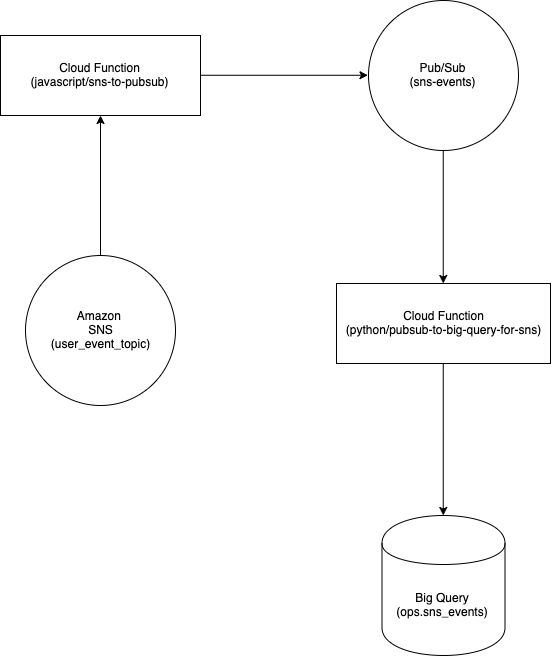

The diagram above was exported from draw.io. Its source (the exported page's mxGraphModel, read from the mxfile embedded in the PNG):
<mxGraphModel dx="1379" dy="882" grid="1" gridSize="10" guides="1" tooltips="1" connect="1" arrows="1" fold="1" page="1" pageScale="1" pageWidth="827" pageHeight="1169" background="none" math="0" shadow="0">
  <root>
    <mxCell id="0" />
    <mxCell id="1" parent="0" />
    <mxCell id="-rc03XJtE_RG76Xm0kRI-1" value="Amazon&amp;nbsp;&lt;br&gt;SNS&lt;br&gt;(user_event_topic)" style="ellipse;whiteSpace=wrap;html=1;aspect=fixed;" vertex="1" parent="1">
      <mxGeometry x="95" y="350" width="150" height="150" as="geometry" />
    </mxCell>
    <mxCell id="-rc03XJtE_RG76Xm0kRI-7" style="edgeStyle=orthogonalEdgeStyle;rounded=0;orthogonalLoop=1;jettySize=auto;html=1;exitX=1;exitY=0.5;exitDx=0;exitDy=0;entryX=0;entryY=0.5;entryDx=0;entryDy=0;" edge="1" parent="1" source="-rc03XJtE_RG76Xm0kRI-2" target="-rc03XJtE_RG76Xm0kRI-3">
      <mxGeometry relative="1" as="geometry" />
    </mxCell>
    <mxCell id="-rc03XJtE_RG76Xm0kRI-2" value="Cloud Function&lt;br&gt;(javascript/sns-to-pubsub)" style="rounded=0;whiteSpace=wrap;html=1;" vertex="1" parent="1">
      <mxGeometry x="70" y="130" width="200" height="80" as="geometry" />
    </mxCell>
    <mxCell id="-rc03XJtE_RG76Xm0kRI-8" style="edgeStyle=orthogonalEdgeStyle;rounded=0;orthogonalLoop=1;jettySize=auto;html=1;exitX=0.5;exitY=1;exitDx=0;exitDy=0;entryX=0.5;entryY=0;entryDx=0;entryDy=0;" edge="1" parent="1" source="-rc03XJtE_RG76Xm0kRI-3" target="-rc03XJtE_RG76Xm0kRI-4">
      <mxGeometry relative="1" as="geometry" />
    </mxCell>
    <mxCell id="-rc03XJtE_RG76Xm0kRI-3" value="Pub/Sub&lt;br&gt;(sns-events)" style="ellipse;whiteSpace=wrap;html=1;aspect=fixed;" vertex="1" parent="1">
      <mxGeometry x="438" y="95" width="150" height="150" as="geometry" />
    </mxCell>
    <mxCell id="-rc03XJtE_RG76Xm0kRI-9" style="edgeStyle=orthogonalEdgeStyle;rounded=0;orthogonalLoop=1;jettySize=auto;html=1;exitX=0.5;exitY=1;exitDx=0;exitDy=0;" edge="1" parent="1" source="-rc03XJtE_RG76Xm0kRI-4" target="-rc03XJtE_RG76Xm0kRI-5">
      <mxGeometry relative="1" as="geometry" />
    </mxCell>
    <mxCell id="-rc03XJtE_RG76Xm0kRI-4" value="Cloud Function&lt;br&gt;(python/pubsub-to-big-query-for-sns)" style="rounded=0;whiteSpace=wrap;html=1;" vertex="1" parent="1">
      <mxGeometry x="406" y="378" width="214" height="80" as="geometry" />
    </mxCell>
    <mxCell id="-rc03XJtE_RG76Xm0kRI-5" value="Big Query&lt;br&gt;(ops.sns_events)" style="shape=cylinder;whiteSpace=wrap;html=1;boundedLbl=1;backgroundOutline=1;" vertex="1" parent="1">
      <mxGeometry x="451.5" y="610" width="123" height="140" as="geometry" />
    </mxCell>
    <mxCell id="-rc03XJtE_RG76Xm0kRI-6" value="" style="endArrow=classic;html=1;entryX=0.5;entryY=1;entryDx=0;entryDy=0;exitX=0.5;exitY=0;exitDx=0;exitDy=0;" edge="1" parent="1" source="-rc03XJtE_RG76Xm0kRI-1" target="-rc03XJtE_RG76Xm0kRI-2">
      <mxGeometry width="50" height="50" relative="1" as="geometry">
        <mxPoint x="170" y="340" as="sourcePoint" />
        <mxPoint x="190" y="290" as="targetPoint" />
      </mxGeometry>
    </mxCell>
  </root>
</mxGraphModel>